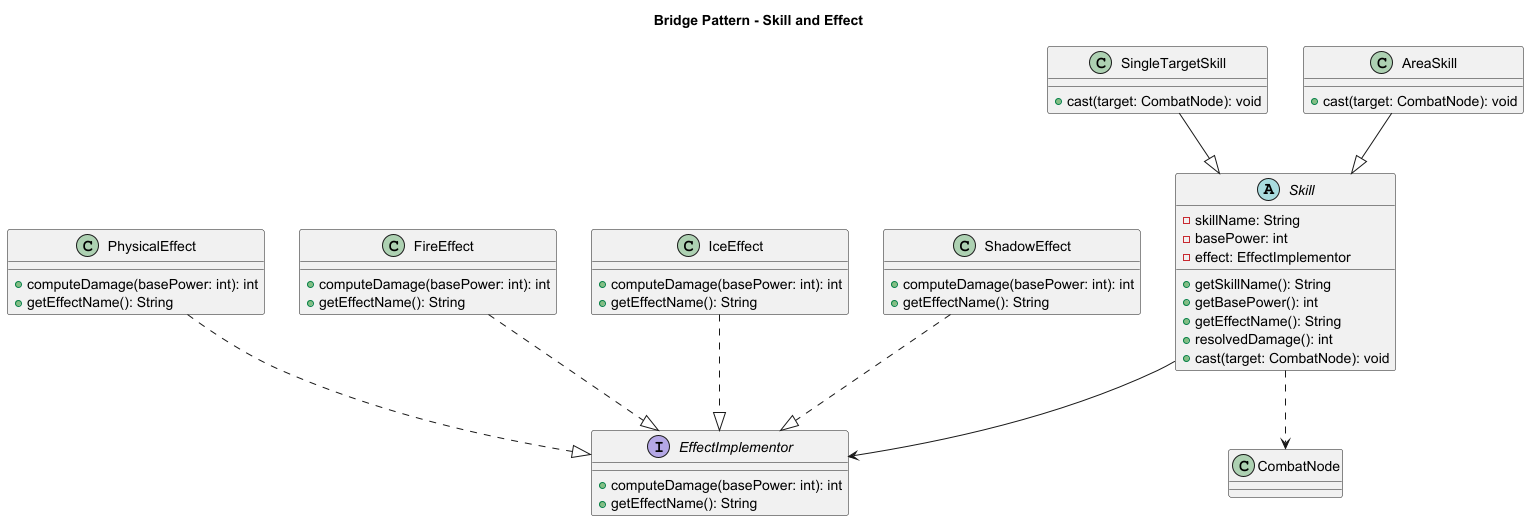

The diagram above was rendered by PlantUML. Its source (embedded in the PNG):
@startuml
title Bridge Pattern - Skill and Effect

interface EffectImplementor {
  +computeDamage(basePower: int): int
  +getEffectName(): String
}

class PhysicalEffect {
  +computeDamage(basePower: int): int
  +getEffectName(): String
}

class FireEffect {
  +computeDamage(basePower: int): int
  +getEffectName(): String
}

class IceEffect {
  +computeDamage(basePower: int): int
  +getEffectName(): String
}

class ShadowEffect {
  +computeDamage(basePower: int): int
  +getEffectName(): String
}

abstract class Skill {
  -skillName: String
  -basePower: int
  -effect: EffectImplementor
  +getSkillName(): String
  +getBasePower(): int
  +getEffectName(): String
  +resolvedDamage(): int
  +cast(target: CombatNode): void
}

class SingleTargetSkill {
  +cast(target: CombatNode): void
}

class AreaSkill {
  +cast(target: CombatNode): void
}

class CombatNode

PhysicalEffect ..|> EffectImplementor
FireEffect ..|> EffectImplementor
IceEffect ..|> EffectImplementor
ShadowEffect ..|> EffectImplementor

SingleTargetSkill --|> Skill
AreaSkill --|> Skill

Skill --> EffectImplementor
Skill ..> CombatNode
@enduml